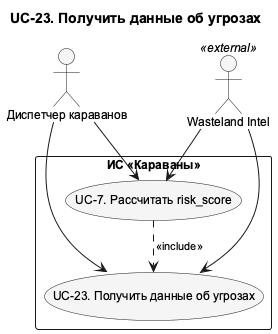

The diagram above was rendered by PlantUML. Its source (embedded in the PNG):
@startuml UC_23_Detail
!pragma layout smetana
skinparam shadowing false
skinparam defaultFontName Arial
skinparam defaultFontSize 12
skinparam backgroundColor white
skinparam nodesep 75
skinparam ranksep 100
skinparam ArrowFontSize 11
skinparam usecaseBackgroundColor #F5F5F5
skinparam activityBackgroundColor #F5F5F5
top to bottom direction
title UC-23. Получить данные об угрозах

actor "Диспетчер караванов" as Dispatcher
actor "Wasteland Intel" as WI <<external>>
rectangle "ИС «Караваны»" as SystemBoundary {
  usecase "UC-7. Рассчитать risk_score" as UC7
  usecase "UC-23. Получить данные об угрозах" as UC23
}
' edge:R063
UC7 ..> UC23 : <<include>>
' edge:R007
Dispatcher --> UC7
' edge:R015
Dispatcher --> UC23
' edge:R050
WI --> UC7
' edge:R051
WI --> UC23
@enduml